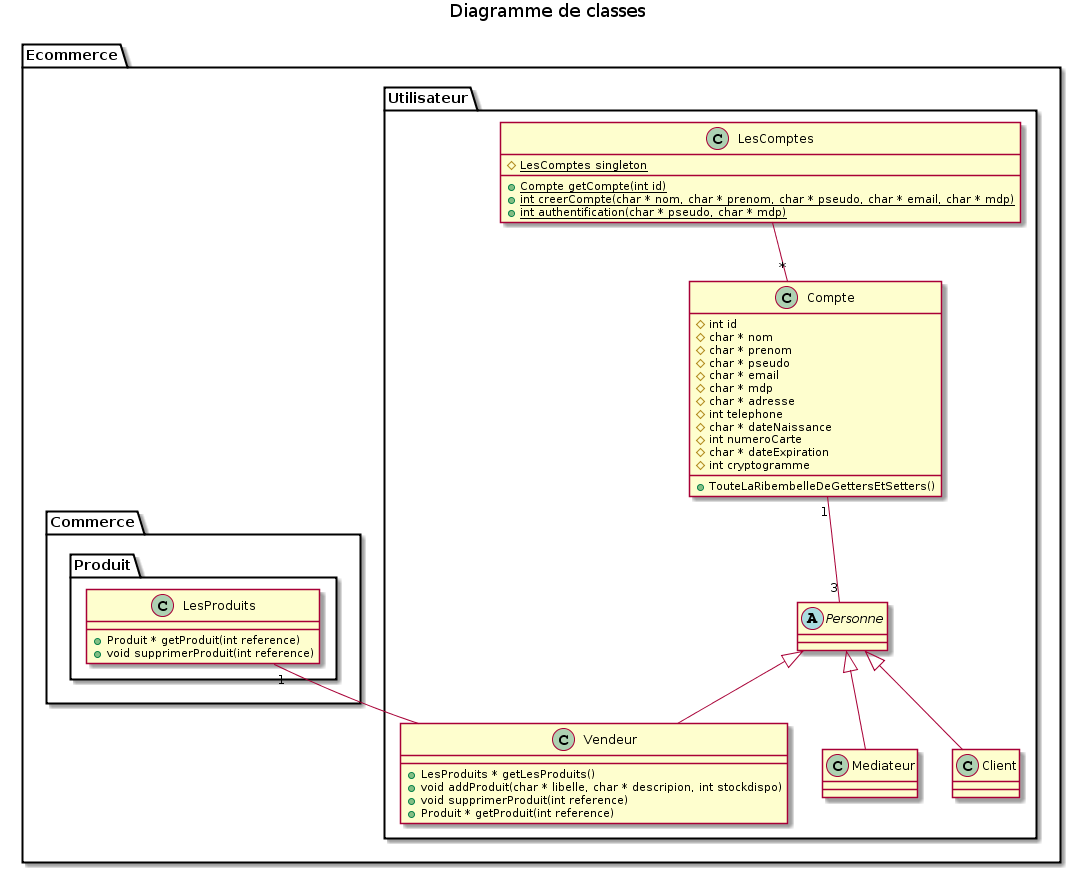

The diagram above was rendered by PlantUML. Its source (embedded in the PNG):
@startuml
title Diagramme de classes

package Ecommerce{

    package Utilisateur{

        abstract Personne
        
        class Client
        
        class Vendeur{
            +LesProduits * getLesProduits()
            +void addProduit(char * libelle, char * descripion, int stockdispo)
            +void supprimerProduit(int reference)
            +Produit * getProduit(int reference)
        }
        
        class Mediateur
        
        class LesComptes{
            #{static}LesComptes singleton
            
            +{static}Compte getCompte(int id)
            +{static}int creerCompte(char * nom, char * prenom, char * pseudo, char * email, char * mdp)
            +{static}int authentification(char * pseudo, char * mdp)
        }
        
        class Compte{
        #int id
        #char * nom
        #char * prenom
        #char * pseudo
        #char * email
        #char * mdp
        #char * adresse
        #int telephone
        #char * dateNaissance
        #int numeroCarte
        #char * dateExpiration
        #int cryptogramme
        
        +TouteLaRibembelleDeGettersEtSetters()
        }
        
        LesComptes --"*" Compte
        
        Personne <|-down- Client
        Personne <|-down- Vendeur
        Personne <|-down- Mediateur
        Personne "3"-up-"1" Compte
        
    }
    
    Package Commerce{
    
        package Produit{
            
            class LesProduits{
                +Produit * getProduit(int reference)
                +void supprimerProduit(int reference)
            }

        }
        
    }

    LesProduits "1"-- Vendeur

}
@enduml